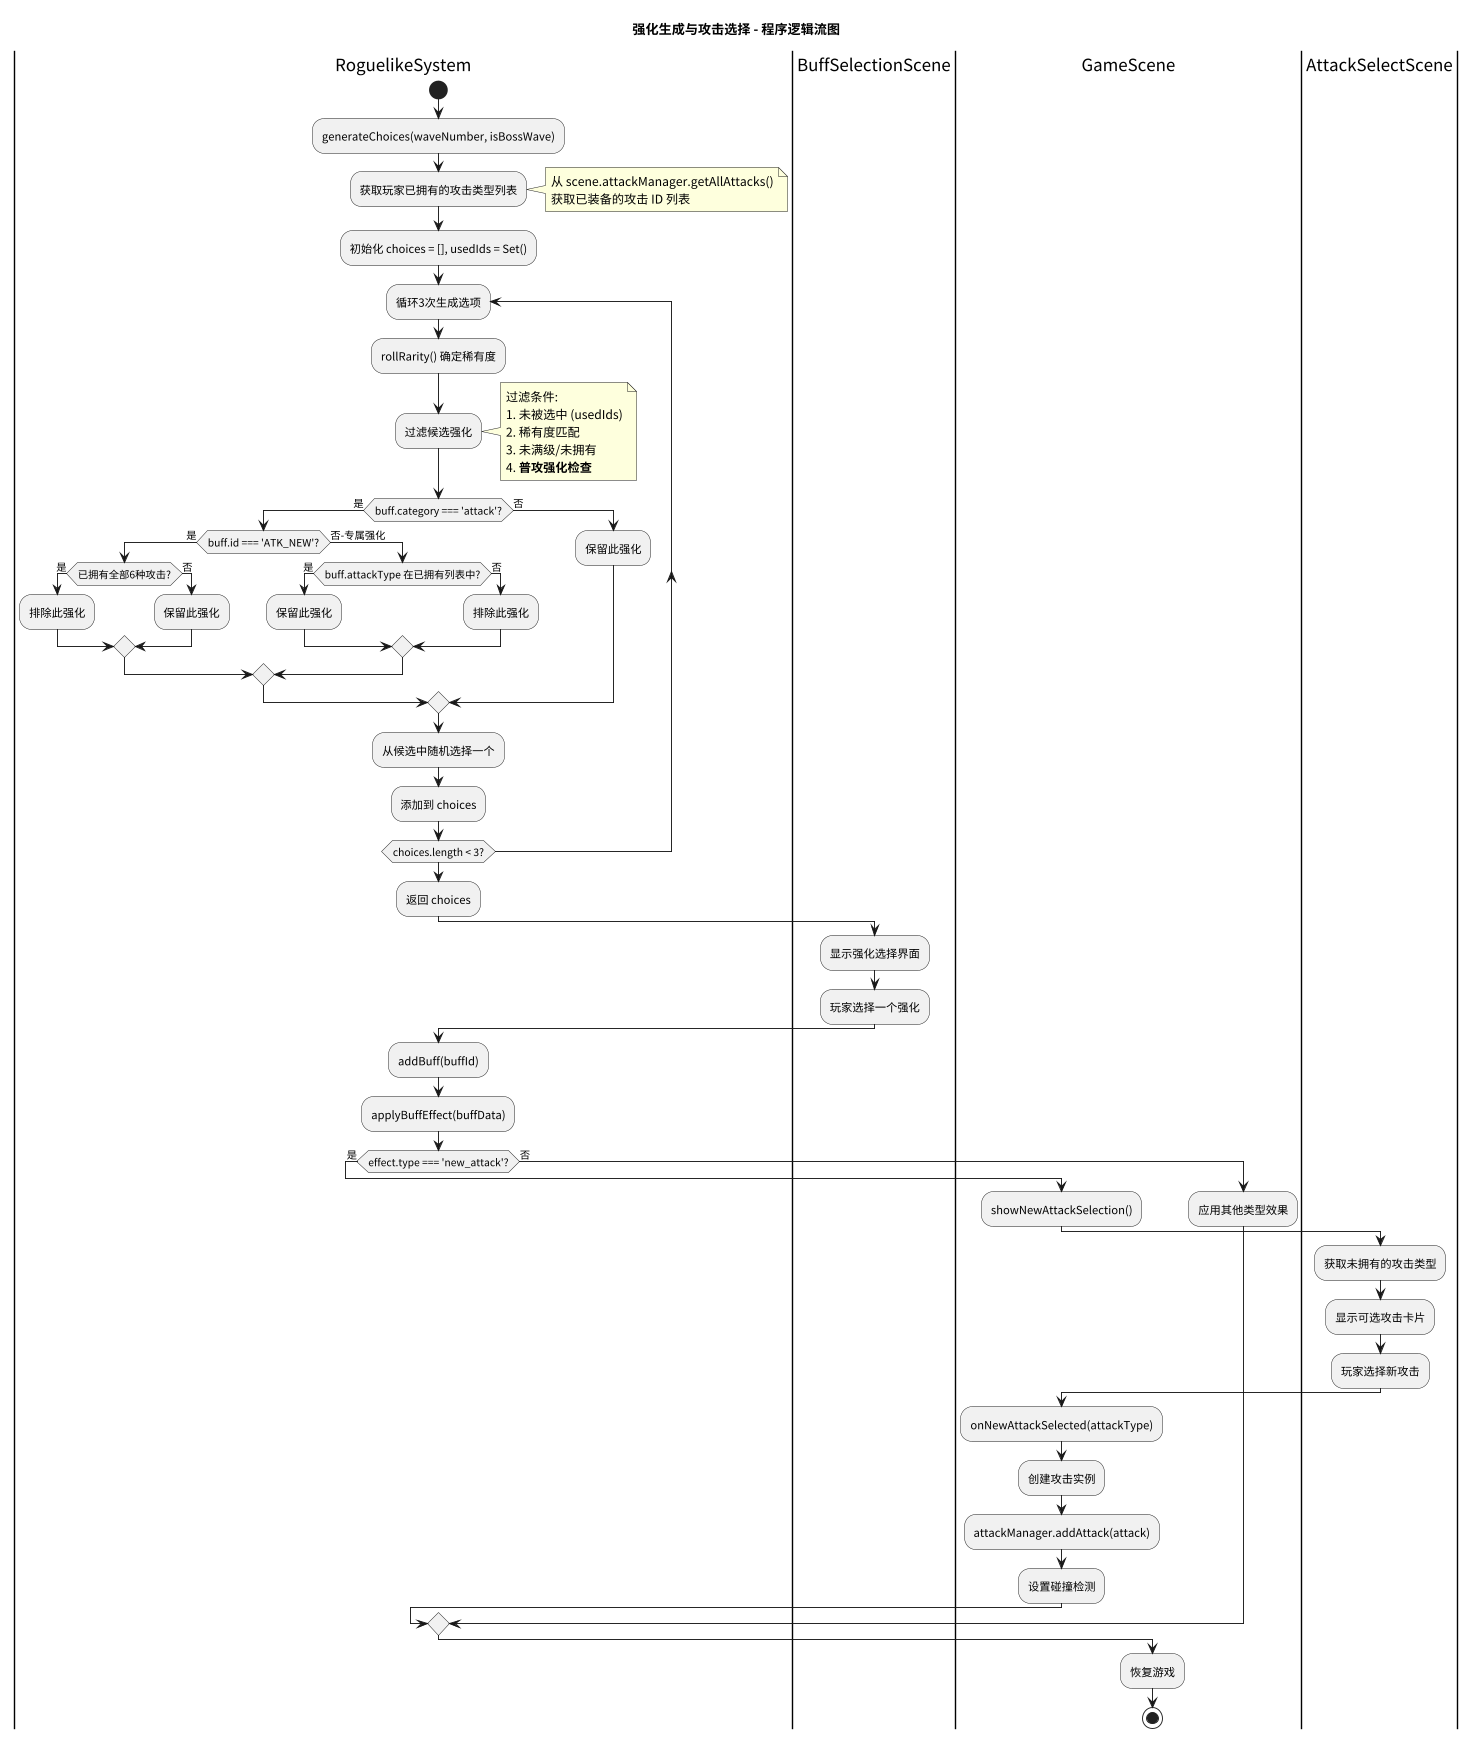

The diagram above was rendered by PlantUML. Its source (embedded in the PNG):
@startuml 程序逻辑流图
skinparam defaultFontName "PingFang SC"
skinparam dpi 300
scale 0.3

title 强化生成与攻击选择 - 程序逻辑流图

|RoguelikeSystem|
start
:generateChoices(waveNumber, isBossWave);

:获取玩家已拥有的攻击类型列表;
note right
  从 scene.attackManager.getAllAttacks()
  获取已装备的攻击 ID 列表
end note

:初始化 choices = [], usedIds = Set();

repeat :循环3次生成选项;
  :rollRarity() 确定稀有度;

  :过滤候选强化;
  note right
    过滤条件:
    1. 未被选中 (usedIds)
    2. 稀有度匹配
    3. 未满级/未拥有
    4. **普攻强化检查**
  end note

  if (buff.category === 'attack'?) then (是)
    if (buff.id === 'ATK_NEW'?) then (是)
      if (已拥有全部6种攻击?) then (是)
        :排除此强化;
      else (否)
        :保留此强化;
      endif
    else (否-专属强化)
      if (buff.attackType 在已拥有列表中?) then (是)
        :保留此强化;
      else (否)
        :排除此强化;
      endif
    endif
  else (否)
    :保留此强化;
  endif

  :从候选中随机选择一个;
  :添加到 choices;
repeat while (choices.length < 3?)

:返回 choices;

|BuffSelectionScene|
:显示强化选择界面;
:玩家选择一个强化;

|RoguelikeSystem|
:addBuff(buffId);
:applyBuffEffect(buffData);

if (effect.type === 'new_attack'?) then (是)
  |GameScene|
  :showNewAttackSelection();

  |AttackSelectScene|
  :获取未拥有的攻击类型;
  :显示可选攻击卡片;
  :玩家选择新攻击;

  |GameScene|
  :onNewAttackSelected(attackType);
  :创建攻击实例;
  :attackManager.addAttack(attack);
  :设置碰撞检测;
else (否)
  :应用其他类型效果;
endif

|GameScene|
:恢复游戏;
stop

@enduml